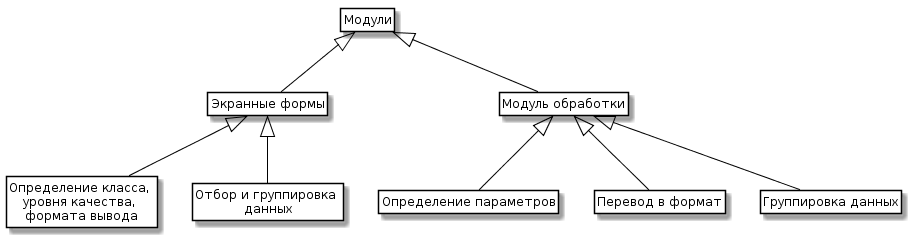

The diagram above was rendered by PlantUML. Its source (embedded in the PNG):
@startuml
skinparam class {
	BackgroundColor White
	ArrowColor Black
	BorderColor Black
}
class Modules as "Модули"

class Window as "Экранные формы"
class MO as "Модуль обработки"

class Opred as "Определение класса, \nуровня качества, \nформата вывода"
class Otbor as "Отбор и группировка \nданных"

class OP as "Определение параметров"
class Format as "Перевод в формат"
class Group as "Группировка данных"

Modules<|-- Window
Modules<|-- MO

Window<|-- Opred
Window<|-- Otbor

MO<|-- OP
MO<|-- Format
MO<|-- Group

hide members
hide circle
hide methods
@enduml